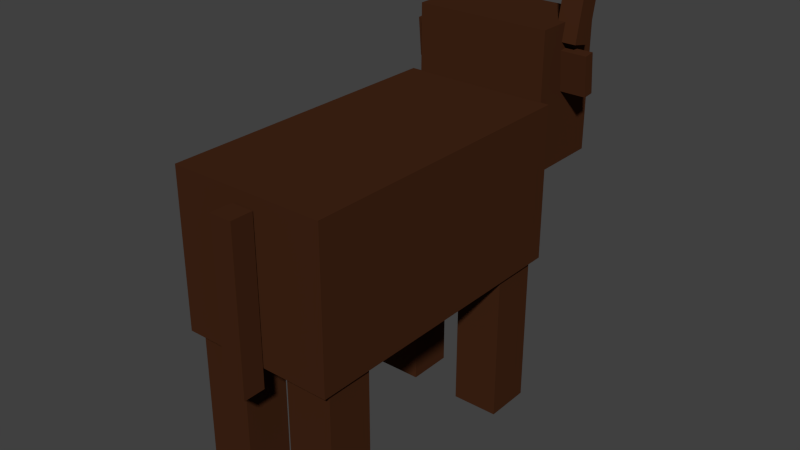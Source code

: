 # Source: mobs_cow.blend  (saved by Blender 2.75.0; exported with 4.5.12 LTS)
import bpy
from mathutils import Matrix  # noqa: F401  (used for matrix-valued properties, if any)

bpy.ops.wm.read_factory_settings(use_empty=True)
scene = bpy.context.scene
scene.name = 'Scene'

# ---- collections
col_collection_1 = bpy.data.collections.new('Collection 1'); scene.collection.children.link(col_collection_1)
col_collection_2 = bpy.data.collections.new('Collection 2'); scene.collection.children.link(col_collection_2)

# ---- materials (node trees are filled in below, after node groups)
mat_vache_maron = bpy.data.materials.new('vache_maron')
mat_vache_maron.alpha_threshold = 0.0
mat_vache_maron.use_transparent_shadow = False
mat_vache_maron.diffuse_color = (0.05497, 0.0188, 0.007921, 1.0)
mat_vache_maron.roughness = 0.5
mat_vache_maron.line_color = (0.0, 0.0, 0.0, 1.0)

# ---- material node trees

# ---- world
world_world = bpy.data.worlds.new('World'); scene.world = world_world
world_world.color = (0.05088, 0.05088, 0.05088)
world_world.use_sun_shadow = False
world_world.sun_shadow_jitter_overblur = 0.0
world_world.cycles.sampling_method = 'MANUAL'
world_world.cycles.sample_map_resolution = 256

# ---- meshes
me_cube = bpy.data.meshes.new('Cube')
me_cube.from_pydata([(-0.3319, -1.785, -2.981), (-0.3319, -1.785, -0.462), (-0.3319, -1.179, -2.981), (-0.3319, -1.179, -0.462), (-0.9379, -1.785, -2.981), (-0.9379, -1.785, -0.462), (-0.9379, -1.179, -2.981), (-0.9379, -1.179, -0.462), (0.3319, -1.785, -2.981), (0.3319, -1.785, -0.462), (0.3319, -1.179, -2.981), (0.3319, -1.179, -0.462), (0.9379, -1.785, -2.981), (0.9379, -1.785, -0.462), (0.9379, -1.179, -2.981), (0.9379, -1.179, -0.462), (-0.3319, 1.786, -2.981), (-0.3319, 1.786, -0.462), (-0.3319, 1.18, -2.981), (-0.3319, 1.18, -0.462), (-0.9379, 1.786, -2.981), (-0.9379, 1.786, -0.462), (-0.9379, 1.18, -2.981), (-0.9379, 1.18, -0.462), (-0.7445, 2.82, 0.1762), (-0.7445, 2.82, 1.069), (-0.7445, 3.124, 0.1762), (-0.7445, 3.124, 1.069), (0.7445, 2.82, 0.1762), (0.7445, 2.82, 1.069), (0.7445, 3.124, 0.1762), (0.7445, 3.124, 1.069), (0.7537, 2.338, 1.017), (0.7537, 2.29, 1.526), (0.7537, 2.484, 1.03), (0.7537, 2.436, 1.54), (1.221, 2.338, 1.017), (1.221, 2.29, 1.526), (1.221, 2.484, 1.03), (1.221, 2.436, 1.54), (0.7863, 2.299, 1.625), (0.7863, 2.459, 2.375), (0.7863, 2.573, 1.566), (0.7863, 2.733, 2.317), (1.066, 2.299, 1.625), (1.066, 2.459, 2.375), (1.066, 2.573, 1.566), (1.066, 2.733, 2.317), (-0.8845, 1.926, 1.854), (-0.7537, 2.338, 1.017), (-0.7537, 2.29, 1.526), (-0.7537, 2.484, 1.03), (-0.7537, 2.436, 1.54), (-1.221, 2.338, 1.017), (-1.221, 2.29, 1.526), (-1.221, 2.484, 1.03), (-1.221, 2.436, 1.54), (-0.7863, 2.299, 1.625), (-0.7863, 2.459, 2.375), (-0.7863, 2.573, 1.566), (-0.7863, 2.733, 2.317), (-1.066, 2.299, 1.625), (-1.066, 2.459, 2.375), (-1.066, 2.573, 1.566), (-1.066, 2.733, 2.317), (0.8845, 1.926, 0.0849), (0.8845, 1.926, 1.854), (0.8845, 2.95, 0.0849), (0.8845, 2.95, 1.854), (-0.8845, 1.926, 0.0849), (-0.8845, 2.95, 0.0849), (-0.8845, 2.95, 1.854), (0.3319, 1.786, -2.981), (0.3319, 1.786, -0.462), (0.3319, 1.18, -2.981), (0.3319, 1.18, -0.462), (0.9379, 1.786, -2.981), (0.9379, 1.786, -0.462), (0.9379, 1.18, -2.981), (0.9379, 1.18, -0.462), (-0.1437, -2.222, -1.245), (-0.1437, -2.222, 0.8364), (-0.1437, -1.935, -1.245), (-0.1437, -1.935, 0.8364), (0.1437, -2.222, -1.245), (0.1437, -2.222, 0.8364), (0.1437, -1.935, -1.245), (0.1437, -1.935, 0.8364), (1.0, 1.915, -1.0), (1.0, -1.915, -1.0), (-1.0, -1.915, -1.0), (-1.0, 1.915, -1.0), (1.0, 1.915, 1.0), (1.0, -1.915, 1.0), (-1.0, -1.915, 1.0), (-1.0, 1.915, 1.0)], [], [(1, 0, 2, 3), (3, 2, 6, 7), (7, 6, 4, 5), (5, 4, 0, 1), (0, 4, 6, 2), (9, 11, 10, 8), (11, 15, 14, 10), (15, 13, 12, 14), (13, 9, 8, 12), (8, 10, 14, 12), (17, 19, 18, 16), (19, 23, 22, 18), (23, 21, 20, 22), (21, 17, 16, 20), (16, 18, 22, 20), (25, 27, 26, 24), (27, 31, 30, 26), (31, 29, 28, 30), (24, 26, 30, 28), (29, 31, 27, 25), (35, 39, 38, 34), (39, 37, 36, 38), (37, 33, 32, 36), (32, 34, 38, 36), (37, 39, 35, 33), (41, 43, 42, 40), (43, 47, 46, 42), (47, 45, 44, 46), (45, 41, 40, 44), (40, 42, 46, 44), (45, 47, 43, 41), (52, 51, 55, 56), (56, 55, 53, 54), (54, 53, 49, 50), (49, 53, 55, 51), (54, 50, 52, 56), (58, 57, 59, 60), (60, 59, 63, 64), (64, 63, 61, 62), (62, 61, 57, 58), (57, 61, 63, 59), (62, 58, 60, 64), (66, 65, 67, 68), (68, 67, 70, 71), (65, 69, 70, 67), (48, 71, 70, 69), (66, 48, 69, 65), (66, 68, 71, 48), (73, 72, 74, 75), (75, 74, 78, 79), (79, 78, 76, 77), (77, 76, 72, 73), (72, 76, 78, 74), (81, 83, 82, 80), (83, 87, 86, 82), (87, 85, 84, 86), (85, 81, 80, 84), (80, 82, 86, 84), (85, 87, 83, 81), (88, 89, 90, 91), (92, 95, 94, 93), (88, 92, 93, 89), (89, 93, 94, 90), (90, 94, 95, 91), (92, 88, 91, 95)])
_uv = me_cube.uv_layers.new(name='CarteUV')
_uv.uv.foreach_set('vector', [0.01035, 0.9871, 0.01035, 0.6435, 0.1151, 0.6435, 0.1151, 0.9871, 0.009718, 0.9859, 0.009718, 0.6425, 0.1167, 0.6425, 0.1167, 0.9859, 0.009275, 0.9862, 0.009275, 0.6419, 0.1166, 0.6419, 0.1166, 0.9862, 0.01035, 0.9871, 0.01035, 0.6435, 0.1159, 0.6435, 0.1159, 0.9871, 0.009021, 0.5364, 0.1145, 0.5364, 0.1145, 0.6419, 0.009021, 0.6419, 0.1144, 0.9894, 0.009399, 0.9894, 0.009399, 0.6428, 0.1144, 0.6428, 0.1144, 0.9894, 0.009399, 0.9894, 0.009399, 0.6428, 0.1144, 0.6428, 0.1144, 0.9894, 0.009399, 0.9894, 0.009399, 0.6428, 0.1144, 0.6428, 0.1144, 0.9894, 0.009399, 0.9894, 0.009399, 0.6428, 0.1144, 0.6428, 0.009021, 0.5364, 0.1145, 0.5364, 0.1145, 0.6419, 0.009021, 0.6419, 0.1144, 0.9894, 0.009399, 0.9894, 0.009399, 0.6428, 0.1144, 0.6428, 0.1144, 0.9894, 0.009399, 0.9894, 0.009399, 0.6428, 0.1144, 0.6428, 0.1144, 0.9894, 0.009399, 0.9894, 0.009399, 0.6428, 0.1144, 0.6428, 0.1144, 0.9894, 0.009399, 0.9894, 0.009399, 0.6428, 0.1144, 0.6428, 0.009021, 0.5364, 0.1145, 0.5364, 0.1145, 0.6419, 0.009021, 0.6419, 0.4219, 0.8642, 0.415, 0.8642, 0.415, 0.7556, 0.4219, 0.7556, 0.4144, 0.8651, 0.2116, 0.8651, 0.2116, 0.7513, 0.4144, 0.7513, 0.2046, 0.8652, 0.2109, 0.8652, 0.2109, 0.7537, 0.2046, 0.7537, 0.4137, 0.7511, 0.4137, 0.7444, 0.2136, 0.7444, 0.2136, 0.7511, 0.2122, 0.874, 0.2122, 0.8673, 0.414, 0.8673, 0.414, 0.874, 0.01235, 0.4702, 0.04823, 0.4702, 0.04823, 0.523, 0.01235, 0.523, 0.05994, 0.523, 0.04868, 0.523, 0.04868, 0.4703, 0.05994, 0.4703, 0.06059, 0.4701, 0.09647, 0.4701, 0.09647, 0.5228, 0.06059, 0.5228, 0.09884, 0.4865, 0.1071, 0.4865, 0.1071, 0.522, 0.09884, 0.522, 0.1168, 0.5218, 0.1085, 0.5218, 0.1085, 0.4864, 0.1168, 0.4864, 0.2141, 0.5677, 0.1925, 0.5677, 0.1925, 0.5084, 0.2141, 0.5084, 0.1925, 0.5677, 0.1708, 0.5677, 0.1708, 0.5084, 0.1925, 0.5084, 0.1708, 0.5677, 0.1492, 0.5677, 0.1492, 0.5084, 0.1708, 0.5084, 0.1492, 0.5677, 0.1276, 0.5677, 0.1276, 0.5084, 0.1492, 0.5084, 0.1925, 0.4868, 0.1925, 0.5084, 0.1708, 0.5084, 0.1708, 0.4868, 0.1708, 0.5893, 0.1708, 0.5677, 0.1925, 0.5677, 0.1925, 0.5893, 0.01259, 0.523, 0.01259, 0.4702, 0.04847, 0.4702, 0.04847, 0.523, 0.04906, 0.523, 0.04906, 0.4702, 0.06033, 0.4702, 0.06033, 0.523, 0.06029, 0.5232, 0.06029, 0.4704, 0.09617, 0.4704, 0.09617, 0.5232, 0.09921, 0.522, 0.09921, 0.4865, 0.1075, 0.4865, 0.1075, 0.522, 0.117, 0.4864, 0.117, 0.5218, 0.1087, 0.5218, 0.1087, 0.4864, 0.2141, 0.5088, 0.2141, 0.568, 0.1925, 0.568, 0.1925, 0.5088, 0.1925, 0.5088, 0.1925, 0.568, 0.1708, 0.568, 0.1708, 0.5088, 0.1708, 0.5088, 0.1708, 0.568, 0.1492, 0.568, 0.1492, 0.5088, 0.1492, 0.5088, 0.1492, 0.568, 0.1276, 0.568, 0.1276, 0.5088, 0.1925, 0.5897, 0.1708, 0.5897, 0.1708, 0.568, 0.1925, 0.568, 0.1708, 0.4871, 0.1925, 0.4871, 0.1925, 0.5088, 0.1708, 0.5088, 0.8153, 0.9986, 0.8153, 0.7219, 0.9968, 0.7219, 0.9968, 0.9986, 0.1902, 0.9906, 0.1903, 0.7444, 0.4365, 0.7445, 0.4364, 0.9906, 0.4859, 0.5856, 0.7276, 0.5856, 0.7276, 0.7468, 0.4859, 0.7468, 0.9972, 0.9985, 0.8157, 0.9985, 0.8157, 0.7219, 0.9972, 0.7219, 0.7232, 0.9862, 0.4853, 0.9862, 0.4853, 0.7483, 0.7232, 0.7483, 0.4967, 0.3913, 0.4967, 0.5672, 0.2328, 0.5672, 0.2328, 0.3913, 0.009275, 0.9893, 0.009275, 0.6429, 0.1145, 0.6429, 0.1145, 0.9893, 0.009718, 0.9897, 0.009718, 0.6425, 0.1141, 0.6425, 0.1141, 0.9897, 0.009718, 0.9897, 0.009718, 0.6412, 0.1154, 0.6412, 0.1154, 0.9897, 0.009718, 0.9897, 0.009718, 0.6412, 0.1154, 0.6412, 0.1154, 0.9897, 0.009021, 0.5364, 0.1145, 0.5364, 0.1145, 0.6419, 0.009021, 0.6419, 0.1581, 0.976, 0.1487, 0.976, 0.1487, 0.6203, 0.1581, 0.6203, 0.1487, 0.976, 0.1394, 0.976, 0.1394, 0.6203, 0.1487, 0.6203, 0.1394, 0.976, 0.1301, 0.976, 0.1301, 0.6203, 0.1394, 0.6203, 0.1674, 0.976, 0.1581, 0.976, 0.1581, 0.6203, 0.1674, 0.6203, 0.1674, 0.6191, 0.13, 0.6191, 0.13, 0.6089, 0.1674, 0.6089, 0.1306, 0.976, 0.1668, 0.976, 0.1668, 0.9859, 0.1306, 0.9859, 0.2508, 0.0006184, 0.2508, 0.3752, 0.001052, 0.3752, 0.001052, 0.0006182, 0.4999, 0.0004414, 0.7496, 0.0004415, 0.7496, 0.375, 0.4999, 0.375, 0.2506, 0.0004414, 0.5003, 0.0004415, 0.5003, 0.375, 0.2506, 0.375, 0.9971, 0.385, 0.9971, 0.5772, 0.7687, 0.5772, 0.7687, 0.385, 1.0, 0.3751, 0.7504, 0.3751, 0.7504, 0.0005197, 1.0, 0.0005196, 0.5087, 0.5786, 0.5087, 0.3835, 0.7575, 0.3835, 0.7575, 0.5786])
_ca = me_cube.color_attributes.new('Col', 'BYTE_COLOR', 'CORNER')
_ca.data.foreach_set('color', [1.0, 1.0, 1.0, 1.0, 1.0, 1.0, 1.0, 1.0, 1.0, 1.0, 1.0, 1.0, 1.0, 1.0, 1.0, 1.0, 1.0, 1.0, 1.0, 1.0, 1.0, 1.0, 1.0, 1.0, 1.0, 1.0, 1.0, 1.0, 1.0, 1.0, 1.0, 1.0, 1.0, 1.0, 1.0, 1.0, 1.0, 1.0, 1.0, 1.0, 1.0, 1.0, 1.0, 1.0, 1.0, 1.0, 1.0, 1.0, 1.0, 1.0, 1.0, 1.0, 1.0, 1.0, 1.0, 1.0, 1.0, 1.0, 1.0, 1.0, 1.0, 1.0, 1.0, 1.0, 1.0, 1.0, 1.0, 1.0, 1.0, 1.0, 1.0, 1.0, 1.0, 1.0, 1.0, 1.0, 1.0, 1.0, 1.0, 1.0, 1.0, 1.0, 1.0, 1.0, 1.0, 1.0, 1.0, 1.0, 1.0, 1.0, 1.0, 1.0, 1.0, 1.0, 1.0, 1.0, 1.0, 1.0, 1.0, 1.0, 1.0, 1.0, 1.0, 1.0, 1.0, 1.0, 1.0, 1.0, 1.0, 1.0, 1.0, 1.0, 1.0, 1.0, 1.0, 1.0, 1.0, 1.0, 1.0, 1.0, 1.0, 1.0, 1.0, 1.0, 1.0, 1.0, 1.0, 1.0, 1.0, 1.0, 1.0, 1.0, 1.0, 1.0, 1.0, 1.0, 1.0, 1.0, 1.0, 1.0, 1.0, 1.0, 1.0, 1.0, 1.0, 1.0, 1.0, 1.0, 1.0, 1.0, 1.0, 1.0, 1.0, 1.0, 1.0, 1.0, 1.0, 1.0, 1.0, 1.0, 1.0, 1.0, 1.0, 1.0, 1.0, 1.0, 1.0, 1.0, 1.0, 1.0, 1.0, 1.0, 1.0, 1.0, 1.0, 1.0, 1.0, 1.0, 1.0, 1.0, 1.0, 1.0, 1.0, 1.0, 1.0, 1.0, 1.0, 1.0, 1.0, 1.0, 1.0, 1.0, 1.0, 1.0, 1.0, 1.0, 1.0, 1.0, 1.0, 1.0, 1.0, 1.0, 1.0, 1.0, 1.0, 1.0, 1.0, 1.0, 1.0, 1.0, 1.0, 1.0, 1.0, 1.0, 1.0, 1.0, 1.0, 1.0, 1.0, 1.0, 1.0, 1.0, 1.0, 1.0, 1.0, 1.0, 1.0, 1.0, 1.0, 1.0, 1.0, 1.0, 1.0, 1.0, 1.0, 1.0, 1.0, 1.0, 1.0, 1.0, 1.0, 1.0, 1.0, 1.0, 1.0, 1.0, 1.0, 1.0, 1.0, 1.0, 1.0, 1.0, 1.0, 1.0, 1.0, 1.0, 1.0, 1.0, 1.0, 1.0, 1.0, 1.0, 1.0, 1.0, 1.0, 1.0, 1.0, 1.0, 1.0, 1.0, 1.0, 1.0, 1.0, 1.0, 1.0, 1.0, 1.0, 1.0, 1.0, 1.0, 1.0, 1.0, 1.0, 1.0, 1.0, 1.0, 1.0, 1.0, 1.0, 1.0, 1.0, 1.0, 1.0, 1.0, 1.0, 1.0, 1.0, 1.0, 1.0, 1.0, 1.0, 1.0, 1.0, 1.0, 1.0, 1.0, 1.0, 1.0, 1.0, 1.0, 1.0, 1.0, 1.0, 1.0, 1.0, 1.0, 1.0, 1.0, 1.0, 1.0, 1.0, 1.0, 1.0, 1.0, 1.0, 1.0, 1.0, 1.0, 1.0, 1.0, 1.0, 1.0, 1.0, 1.0, 1.0, 1.0, 1.0, 1.0, 1.0, 1.0, 1.0, 1.0, 1.0, 1.0, 1.0, 1.0, 1.0, 1.0, 1.0, 1.0, 1.0, 1.0, 1.0, 1.0, 1.0, 1.0, 1.0, 1.0, 1.0, 1.0, 1.0, 1.0, 1.0, 1.0, 1.0, 1.0, 1.0, 1.0, 1.0, 1.0, 1.0, 1.0, 1.0, 1.0, 1.0, 1.0, 1.0, 1.0, 1.0, 1.0, 1.0, 1.0, 1.0, 1.0, 1.0, 1.0, 1.0, 1.0, 1.0, 1.0, 1.0, 1.0, 1.0, 1.0, 1.0, 1.0, 1.0, 1.0, 1.0, 1.0, 1.0, 1.0, 1.0, 1.0, 1.0, 1.0, 1.0, 1.0, 1.0, 1.0, 1.0, 1.0, 1.0, 1.0, 1.0, 1.0, 1.0, 1.0, 1.0, 1.0, 1.0, 1.0, 1.0, 1.0, 1.0, 1.0, 1.0, 1.0, 1.0, 1.0, 1.0, 1.0, 1.0, 1.0, 1.0, 1.0, 1.0, 1.0, 1.0, 1.0, 1.0, 1.0, 1.0, 1.0, 1.0, 1.0, 1.0, 1.0, 1.0, 1.0, 1.0, 1.0, 1.0, 1.0, 1.0, 1.0, 1.0, 1.0, 1.0, 1.0, 1.0, 1.0, 1.0, 1.0, 1.0, 1.0, 1.0, 1.0, 1.0, 1.0, 1.0, 1.0, 1.0, 1.0, 1.0, 1.0, 1.0, 1.0, 1.0, 1.0, 1.0, 1.0, 1.0, 1.0, 1.0, 1.0, 1.0, 1.0, 1.0, 1.0, 1.0, 1.0, 1.0, 1.0, 1.0, 1.0, 1.0, 1.0, 1.0, 1.0, 1.0, 1.0, 1.0, 1.0, 1.0, 1.0, 1.0, 1.0, 1.0, 1.0, 1.0, 1.0, 1.0, 1.0, 1.0, 1.0, 1.0, 1.0, 1.0, 1.0, 1.0, 1.0, 1.0, 1.0, 1.0, 1.0, 1.0, 1.0, 1.0, 1.0, 1.0, 1.0, 1.0, 1.0, 1.0, 1.0, 1.0, 1.0, 1.0, 1.0, 1.0, 1.0, 1.0, 1.0, 1.0, 1.0, 1.0, 1.0, 1.0, 1.0, 1.0, 1.0, 1.0, 1.0, 1.0, 1.0, 1.0, 1.0, 1.0, 1.0, 1.0, 1.0, 1.0, 1.0, 1.0, 1.0, 1.0, 1.0, 1.0, 1.0, 1.0, 1.0, 1.0, 1.0, 1.0, 1.0, 1.0, 1.0, 1.0, 1.0, 1.0, 1.0, 1.0, 1.0, 1.0, 1.0, 1.0, 1.0, 1.0, 1.0, 1.0, 1.0, 1.0, 1.0, 1.0, 1.0, 1.0, 1.0, 1.0, 1.0, 1.0, 1.0, 1.0, 1.0, 1.0, 1.0, 1.0, 1.0, 1.0, 1.0, 1.0, 1.0, 1.0, 1.0, 1.0, 1.0, 1.0, 1.0, 1.0, 1.0, 1.0, 1.0, 1.0, 1.0, 1.0, 1.0, 1.0, 1.0, 1.0, 1.0, 1.0, 1.0, 1.0, 1.0, 1.0, 1.0, 1.0, 1.0, 1.0, 1.0, 1.0, 1.0, 1.0, 1.0, 1.0, 1.0, 1.0, 1.0, 1.0, 1.0, 1.0, 1.0, 1.0, 1.0, 1.0, 1.0, 1.0, 1.0, 1.0, 1.0, 1.0, 1.0, 1.0, 1.0, 1.0, 1.0, 1.0, 1.0, 1.0, 1.0, 1.0, 1.0, 1.0, 1.0, 1.0, 1.0, 1.0, 1.0, 1.0, 1.0, 1.0, 1.0, 1.0, 1.0, 1.0, 1.0, 1.0, 1.0, 1.0, 1.0, 1.0, 1.0, 1.0, 1.0, 1.0, 1.0, 1.0, 1.0, 1.0, 1.0, 1.0, 1.0, 1.0, 1.0, 1.0, 1.0, 1.0, 1.0, 1.0, 1.0, 1.0, 1.0, 1.0, 1.0, 1.0, 1.0, 1.0, 1.0, 1.0, 1.0, 1.0, 1.0, 1.0, 1.0, 1.0, 1.0, 1.0, 1.0, 1.0, 1.0, 1.0, 1.0, 1.0, 1.0, 1.0, 1.0, 1.0, 1.0, 1.0, 1.0, 1.0, 1.0, 1.0, 1.0, 1.0, 1.0, 1.0, 1.0, 1.0, 1.0, 1.0, 1.0, 1.0, 1.0, 1.0, 1.0, 1.0, 1.0, 1.0, 1.0, 1.0, 1.0, 1.0, 1.0, 1.0, 1.0, 1.0, 1.0, 1.0, 1.0, 1.0, 1.0, 0.9823, 0.9823, 0.9823, 1.0, 0.855, 0.855, 0.855, 1.0, 1.0, 1.0, 1.0, 1.0, 1.0, 1.0, 1.0, 1.0, 0.8963, 0.8963, 0.8963, 1.0, 0.9911, 0.9911, 0.9911, 1.0, 1.0, 1.0, 1.0, 1.0, 1.0, 1.0, 1.0, 1.0, 0.9734, 0.9734, 0.9734, 1.0, 0.956, 0.956, 0.956, 1.0, 1.0, 1.0, 1.0, 1.0, 1.0, 1.0, 1.0, 1.0, 0.7305, 0.7305, 0.7305, 1.0, 0.9911, 0.9911, 0.9911, 1.0, 1.0, 1.0, 1.0, 1.0, 0.8879, 0.8879, 0.8879, 1.0, 0.8714, 0.8714, 0.8714, 1.0, 0.8388, 0.8388, 0.8388, 1.0, 0.9131, 0.9131, 0.9131, 1.0, 1.0, 1.0, 1.0, 1.0, 1.0, 1.0, 1.0, 1.0, 1.0, 1.0, 1.0, 1.0, 1.0, 1.0, 1.0, 1.0, 1.0, 1.0, 1.0, 1.0, 1.0, 1.0, 1.0, 1.0, 1.0, 1.0, 1.0, 1.0, 1.0, 1.0, 1.0, 1.0, 1.0, 1.0, 1.0, 1.0, 1.0, 1.0, 1.0, 1.0, 1.0, 1.0, 1.0, 1.0, 1.0, 1.0, 1.0, 1.0, 1.0, 1.0, 1.0, 1.0, 1.0, 1.0, 1.0, 1.0, 1.0, 1.0, 1.0, 1.0, 1.0, 1.0, 1.0, 1.0, 1.0, 1.0, 1.0, 1.0, 1.0, 1.0, 1.0, 1.0, 1.0, 1.0, 1.0, 1.0, 1.0, 1.0, 1.0, 1.0, 1.0, 1.0, 1.0, 1.0, 1.0, 1.0, 1.0, 1.0, 1.0, 1.0, 1.0, 1.0, 1.0, 1.0, 1.0, 1.0, 1.0, 1.0, 1.0, 1.0, 1.0, 1.0, 1.0, 1.0, 1.0, 1.0, 1.0, 1.0, 1.0, 1.0, 1.0, 1.0, 1.0, 1.0, 1.0, 1.0, 1.0, 1.0, 1.0, 1.0, 1.0, 1.0, 1.0, 1.0, 1.0, 1.0, 1.0, 1.0, 1.0, 1.0, 1.0, 1.0, 1.0, 1.0, 1.0, 1.0, 1.0, 1.0, 1.0, 1.0, 1.0, 1.0, 1.0, 1.0, 1.0, 1.0, 1.0, 1.0, 1.0, 1.0, 1.0, 1.0, 1.0, 1.0, 1.0, 1.0, 1.0, 1.0, 1.0, 1.0, 1.0, 1.0, 1.0, 1.0, 1.0, 1.0, 1.0, 1.0, 1.0, 1.0, 1.0, 1.0, 1.0, 1.0, 1.0, 1.0, 1.0, 1.0, 1.0, 1.0, 1.0, 1.0, 1.0, 1.0, 1.0, 1.0, 1.0, 1.0, 1.0, 1.0, 1.0, 1.0])
me_cube.materials.append(mat_vache_maron)
me_cube.use_remesh_preserve_volume = False
me_cube.use_remesh_preserve_attributes = False
me_cube.use_mirror_vertex_groups = False
me_cube.use_paint_bone_selection = False
me_cube.use_paint_mask = True
me_cube.update()
arm_corps = bpy.data.armatures.new('Corps')  # bones are not reproduced

# ---- objects
ob_cube = bpy.data.objects.new('Cube', me_cube)
ob_armature = bpy.data.objects.new('Armature', arm_corps)

# ---- transforms, parenting, visibility, modifiers, constraints
ob_cube.parent = ob_armature
ob_cube.matrix_parent_inverse = Matrix(((0.2846, 0.0, -1.164e-10, 0.0179), (0.0, 0.2846, 0.0, 0.1242), (0.0, 0.0, 0.2846, -2.791), (0.0, 0.0, 0.0, 1.0)))
ob_cube.location = (0.03504, -0.5363, 10.04)
ob_cube.scale = (3.514, 3.514, 3.514)
ob_cube.lock_rotations_4d = False
ob_cube.empty_display_type = 'ARROWS'
ob_cube.use_shape_key_edit_mode = True
ob_cube.lineart.crease_threshold = 0.0
_vg = ob_cube.vertex_groups.new(name='Corps')
_vg.add([0, 1, 2, 3, 4, 5, 6, 7, 8, 9, 10, 11, 12, 13, 14, 15, 16, 17, 18, 19, 20, 21, 22, 23, 24, 25, 26, 27, 28, 29, 30, 31, 32, 33, 34, 35, 36, 37, 38, 39, 40, 41, 42, 43, 44, 45, 46, 47, 48, 49, 50, 51, 52, 53, 54, 55, 56, 57, 58, 59, 60, 61, 62, 63, 64, 65, 66, 67, 68, 69, 70, 71, 72, 73, 74, 75, 76, 77, 78, 79, 80, 81, 82, 83, 84, 85, 86, 87, 88, 89, 90, 91, 92, 93, 94, 95], 1.0, 'REPLACE')
_vg = ob_cube.vertex_groups.new(name='jambeavd')
_vg.add([72, 73, 74, 75, 76, 77, 78, 79], 1.0, 'REPLACE')
_vg = ob_cube.vertex_groups.new(name='jambeavg')
_vg.add([16, 17, 18, 19, 20, 21, 22, 23], 1.0, 'REPLACE')
_vg = ob_cube.vertex_groups.new(name='Tete')
_vg.add([24, 25, 26, 27, 28, 29, 30, 31, 32, 33, 34, 35, 36, 37, 38, 39, 40, 41, 42, 43, 44, 45, 46, 47, 48, 49, 50, 51, 52, 53, 54, 55, 56, 57, 58, 59, 60, 61, 62, 63, 64, 65, 66, 67, 68, 69, 70, 71], 1.0, 'REPLACE')
_vg = ob_cube.vertex_groups.new(name='queue')
_vg.add([80, 81, 82, 83, 84, 85, 86, 87], 1.0, 'REPLACE')
_vg = ob_cube.vertex_groups.new(name='jambearg')
_vg.add([0, 1, 2, 3, 4, 5, 6, 7], 1.0, 'REPLACE')
_vg = ob_cube.vertex_groups.new(name='jambeard')
_vg.add([8, 9, 10, 11, 12, 13, 14, 15], 1.0, 'REPLACE')
_m = ob_cube.modifiers.new('Armature', 'ARMATURE')
_m.object = ob_armature
_m.use_deform_preserve_volume = True
ob_armature.location = (-0.06292, -0.4364, 11.0)
ob_armature.scale = (3.925, 3.925, 3.925)
ob_armature.show_in_front = True
ob_armature.lineart.crease_threshold = 0.0

# ---- collection membership
col_collection_1.objects.link(ob_cube)
col_collection_2.objects.link(ob_armature)

# ---- scene / render settings (as saved in the file)
scene.frame_start = 0; scene.frame_end = 135; scene.frame_set(1)
scene.render.engine = 'BLENDER_EEVEE_NEXT'
scene.render.resolution_percentage = 50
scene.render.dither_intensity = 0.0
scene.cycles.use_denoising = False
scene.cycles.samples = 10
scene.cycles.sampling_pattern = 'TABULATED_SOBOL'
scene.cycles.light_sampling_threshold = 0.0
scene.cycles.use_adaptive_sampling = False
scene.cycles.use_light_tree = False
scene.cycles.blur_glossy = 0.0
scene.cycles.pixel_filter_type = 'GAUSSIAN'
scene.cycles.sample_clamp_indirect = 0.0
scene.view_settings.view_transform = 'Standard'
bpy.context.view_layer.update()

# ---- added for rendering (the .blend has no active camera and no usable light): camera, sun
cam_auto = bpy.data.cameras.new('AutoCamera')
cam_auto.lens = 50.0
cam_auto.sensor_width = 36.0
cam_auto.clip_end = 1000.0
ob_auto_camera = bpy.data.objects.new('AutoCamera', cam_auto)
scene.collection.objects.link(ob_auto_camera)
ob_auto_camera.location = (28.9222, -33.4294, 33.175)
ob_auto_camera.rotation_euler = (1.09748, -7.21219e-08, 0.694738)
scene.camera = ob_auto_camera
light_auto_sun = bpy.data.lights.new('AutoSun', 'SUN')
light_auto_sun.energy = 3.0
light_auto_sun.angle = 0.0523599
ob_auto_sun = bpy.data.objects.new('AutoSun', light_auto_sun)
scene.collection.objects.link(ob_auto_sun)
ob_auto_sun.rotation_euler = (0.872665, 0.174533, 0.523599)
bpy.context.view_layer.update()

